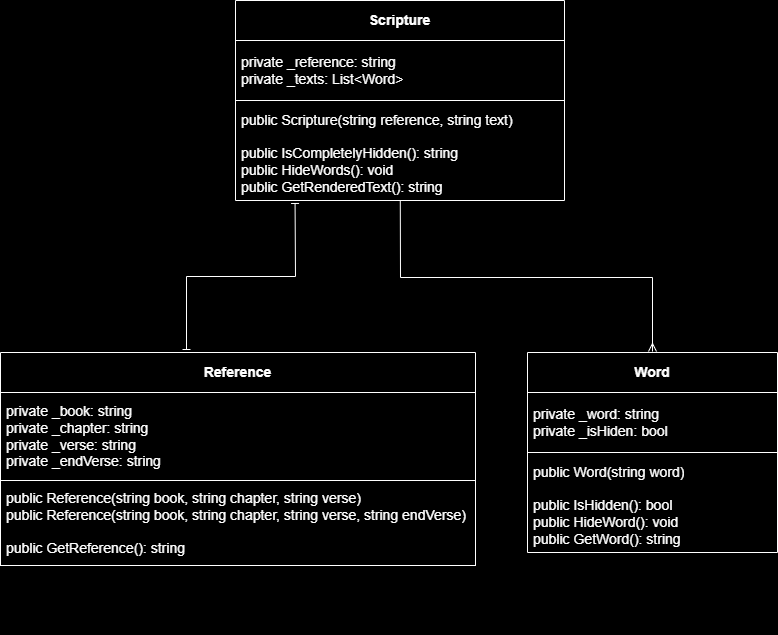

The diagram above was exported from draw.io. Its source (the exported page's mxGraphModel, read from the mxfile embedded in the PNG):
<mxGraphModel dx="746" dy="472" grid="0" gridSize="10" guides="1" tooltips="1" connect="1" arrows="1" fold="1" page="1" pageScale="1" pageWidth="1100" pageHeight="850" background="#000000" math="0" shadow="0">
  <root>
    <mxCell id="0" />
    <mxCell id="1" parent="0" />
    <mxCell id="22" style="html=1;fontSize=7;exitX=0.183;exitY=1.032;exitDx=0;exitDy=0;exitPerimeter=0;rounded=0;endArrow=baseDash;endFill=0;startArrow=baseDash;startFill=0;strokeColor=#FFFFFF;" parent="1" source="5" edge="1">
      <mxGeometry relative="1" as="geometry">
        <mxPoint x="213" y="375" as="targetPoint" />
        <Array as="points">
          <mxPoint x="322" y="302" />
          <mxPoint x="213" y="302" />
        </Array>
      </mxGeometry>
    </mxCell>
    <mxCell id="23" style="edgeStyle=none;rounded=0;html=1;entryX=0.5;entryY=0;entryDx=0;entryDy=0;fontSize=7;endArrow=ERmany;endFill=0;strokeColor=#FFFFFF;" parent="1" source="2" target="7" edge="1">
      <mxGeometry relative="1" as="geometry">
        <Array as="points">
          <mxPoint x="427" y="303" />
          <mxPoint x="679" y="303" />
        </Array>
      </mxGeometry>
    </mxCell>
    <mxCell id="2" value="&lt;b&gt;&lt;font color=&quot;#ffffff&quot; style=&quot;font-size: 14px;&quot;&gt;Scripture&lt;/font&gt;&lt;/b&gt;" style="swimlane;fontStyle=0;childLayout=stackLayout;horizontal=1;startSize=40;horizontalStack=0;resizeParent=1;resizeParentMax=0;resizeLast=0;collapsible=1;marginBottom=0;whiteSpace=wrap;html=1;strokeColor=#FFFFFF;fillColor=none;fontColor=#000000;" parent="1" vertex="1">
      <mxGeometry x="262" y="26" width="329" height="200" as="geometry" />
    </mxCell>
    <mxCell id="3" value="&lt;font color=&quot;#ffffff&quot; style=&quot;font-size: 14px;&quot;&gt;private _reference: string&lt;br&gt;private _texts: List&amp;lt;Word&amp;gt;&lt;/font&gt;" style="text;align=left;verticalAlign=middle;spacingLeft=4;spacingRight=4;overflow=hidden;points=[[0,0.5],[1,0.5]];portConstraint=eastwest;rotatable=0;whiteSpace=wrap;html=1;strokeWidth=1;perimeterSpacing=1;strokeColor=#FFFFFF;fontColor=#000000;" parent="2" vertex="1">
      <mxGeometry y="40" width="329" height="60" as="geometry" />
    </mxCell>
    <mxCell id="4" value="&lt;font color=&quot;#ffffff&quot; style=&quot;font-size: 14px;&quot;&gt;public Scripture(string reference, string text)&lt;/font&gt;" style="text;strokeColor=none;fillColor=none;align=left;verticalAlign=middle;spacingLeft=4;spacingRight=4;overflow=hidden;points=[[0,0.5],[1,0.5]];portConstraint=eastwest;rotatable=0;whiteSpace=wrap;html=1;fontColor=#000000;" parent="2" vertex="1">
      <mxGeometry y="100" width="329" height="40" as="geometry" />
    </mxCell>
    <mxCell id="5" value="&lt;font color=&quot;#ffffff&quot; style=&quot;font-size: 14px;&quot;&gt;public IsCompletelyHidden(): string&lt;br&gt;public HideWords(): void&lt;br&gt;public GetRenderedText(): string&lt;/font&gt;" style="text;strokeColor=none;fillColor=none;align=left;verticalAlign=middle;spacingLeft=4;spacingRight=4;overflow=hidden;points=[[0,0.5],[1,0.5]];portConstraint=eastwest;rotatable=0;whiteSpace=wrap;html=1;perimeterSpacing=1;fontColor=#000000;" parent="2" vertex="1">
      <mxGeometry y="140" width="329" height="60" as="geometry" />
    </mxCell>
    <mxCell id="7" value="&lt;b&gt;&lt;font color=&quot;#ffffff&quot; style=&quot;font-size: 14px;&quot;&gt;Word&lt;/font&gt;&lt;/b&gt;" style="swimlane;fontStyle=0;childLayout=stackLayout;horizontal=1;startSize=40;horizontalStack=0;resizeParent=1;resizeParentMax=0;resizeLast=0;collapsible=1;marginBottom=0;whiteSpace=wrap;html=1;fillColor=none;strokeColor=#FFFFFF;perimeterSpacing=1;fontColor=#000000;" parent="1" vertex="1">
      <mxGeometry x="554" y="378" width="250" height="200" as="geometry" />
    </mxCell>
    <mxCell id="8" value="&lt;font color=&quot;#ffffff&quot; style=&quot;font-size: 14px;&quot;&gt;private _word: string&lt;br&gt;private _isHiden: bool&lt;/font&gt;" style="text;strokeColor=#FFFFFF;fillColor=none;align=left;verticalAlign=middle;spacingLeft=4;spacingRight=4;overflow=hidden;points=[[0,0.5],[1,0.5]];portConstraint=eastwest;rotatable=0;whiteSpace=wrap;html=1;strokeWidth=1;perimeterSpacing=1;fontColor=#000000;" parent="7" vertex="1">
      <mxGeometry y="40" width="250" height="60" as="geometry" />
    </mxCell>
    <mxCell id="9" value="&lt;font color=&quot;#ffffff&quot; style=&quot;font-size: 14px;&quot;&gt;public Word(string word)&lt;/font&gt;" style="text;strokeColor=none;fillColor=none;align=left;verticalAlign=middle;spacingLeft=4;spacingRight=4;overflow=hidden;points=[[0,0.5],[1,0.5]];portConstraint=eastwest;rotatable=0;whiteSpace=wrap;html=1;fontColor=#000000;" parent="7" vertex="1">
      <mxGeometry y="100" width="250" height="40" as="geometry" />
    </mxCell>
    <mxCell id="10" value="&lt;font color=&quot;#ffffff&quot; style=&quot;font-size: 14px;&quot;&gt;public IsHidden(): bool&lt;br&gt;public HideWord(): void&lt;br&gt;public GetWord(): string&lt;/font&gt;" style="text;strokeColor=none;fillColor=none;align=left;verticalAlign=middle;spacingLeft=4;spacingRight=4;overflow=hidden;points=[[0,0.5],[1,0.5]];portConstraint=eastwest;rotatable=0;whiteSpace=wrap;html=1;perimeterSpacing=1;fontColor=#000000;" parent="7" vertex="1">
      <mxGeometry y="140" width="250" height="60" as="geometry" />
    </mxCell>
    <mxCell id="11" value="&lt;b&gt;&lt;font color=&quot;#ffffff&quot; style=&quot;font-size: 14px;&quot;&gt;Reference&lt;/font&gt;&lt;/b&gt;" style="swimlane;fontStyle=0;childLayout=stackLayout;horizontal=1;startSize=40;horizontalStack=0;resizeParent=1;resizeParentMax=0;resizeLast=0;collapsible=1;marginBottom=0;whiteSpace=wrap;html=1;rounded=0;shadow=0;glass=0;fillStyle=auto;fillColor=none;strokeColor=#FFFFFF;strokeWidth=1;fontColor=#000000;" parent="1" vertex="1">
      <mxGeometry x="27" y="378" width="475" height="213" as="geometry" />
    </mxCell>
    <mxCell id="12" value="&lt;font color=&quot;#ffffff&quot; style=&quot;font-size: 14px;&quot;&gt;private _book: string&lt;br&gt;private _chapter: string&lt;br&gt;private _verse: string&lt;br&gt;private _endVerse: string&lt;/font&gt;" style="text;strokeColor=#FFFFFF;fillColor=none;align=left;verticalAlign=middle;spacingLeft=4;spacingRight=4;overflow=hidden;points=[[0,0.5],[1,0.5]];portConstraint=eastwest;rotatable=0;whiteSpace=wrap;html=1;strokeWidth=1;perimeterSpacing=1;fontColor=#000000;" parent="11" vertex="1">
      <mxGeometry y="40" width="475" height="88" as="geometry" />
    </mxCell>
    <mxCell id="13" value="&lt;font color=&quot;#ffffff&quot; style=&quot;font-size: 14px;&quot;&gt;public Reference(string book, string chapter, string verse)&lt;br&gt;public Reference(string book, string chapter, string verse, string endVerse)&lt;br&gt;&lt;br&gt;public GetReference(): string&lt;/font&gt;" style="text;strokeColor=#FFFFFF;fillColor=none;align=left;verticalAlign=middle;spacingLeft=4;spacingRight=4;overflow=hidden;points=[[0,0.5],[1,0.5]];portConstraint=eastwest;rotatable=0;whiteSpace=wrap;html=1;fontColor=#000000;" parent="11" vertex="1">
      <mxGeometry y="128" width="475" height="85" as="geometry" />
    </mxCell>
    <mxCell id="24" value="`" style="text;html=1;align=center;verticalAlign=middle;resizable=0;points=[];autosize=1;strokeColor=none;fillColor=none;" vertex="1" parent="1">
      <mxGeometry x="682" y="634" width="22" height="26" as="geometry" />
    </mxCell>
  </root>
</mxGraphModel>